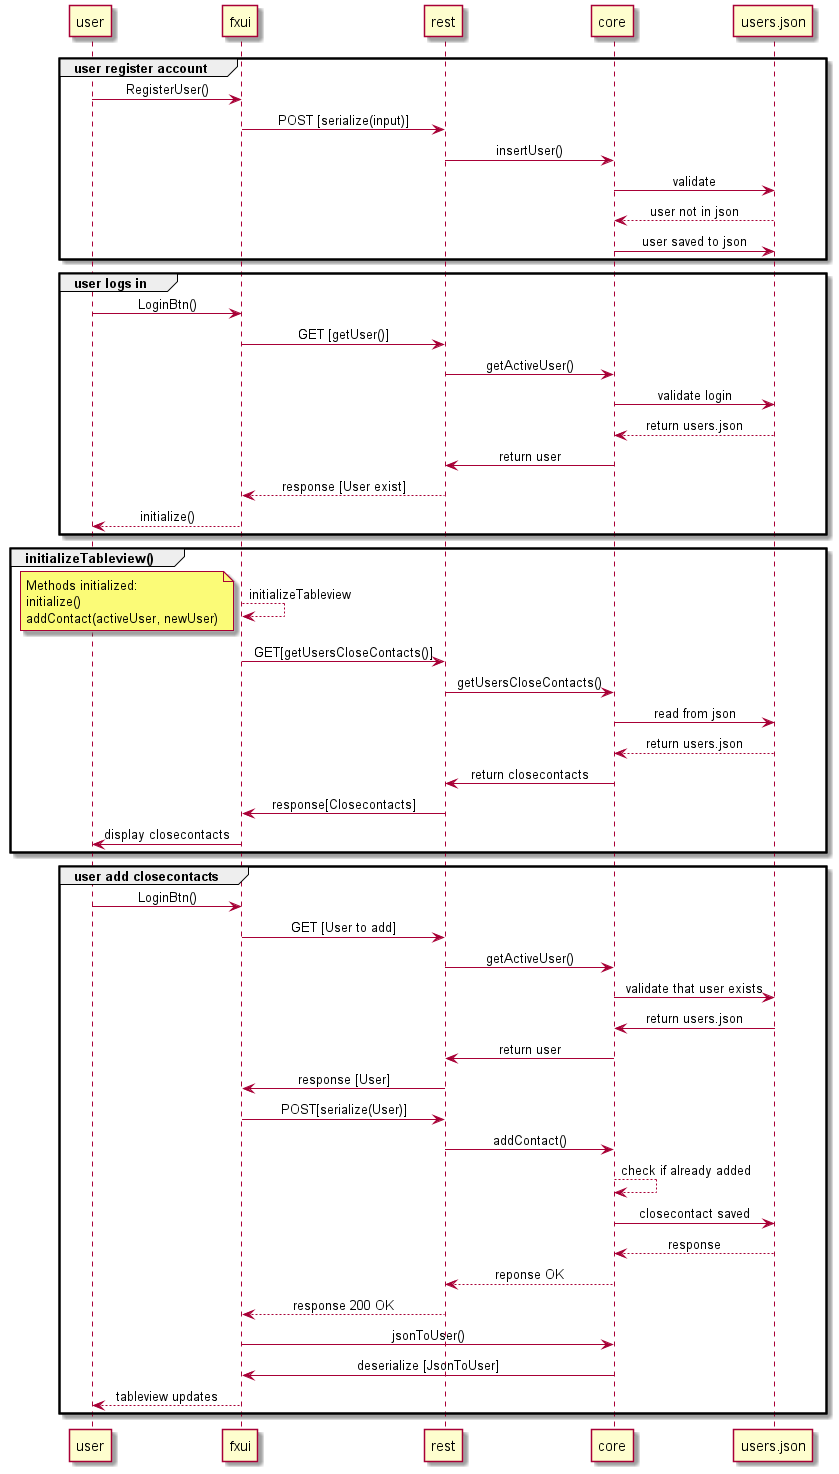

The diagram above was rendered by PlantUML. Its source (embedded in the PNG):
@startuml

skinparam SequenceMessageAlignment center
group user register account
user -> fxui: RegisterUser()
fxui -> rest: POST [serialize(input)]
rest -> core: insertUser()
core -> users.json: validate
users.json --> core: user not in json 
core -> users.json: user saved to json
end
group user logs in
user -> fxui: LoginBtn()
fxui -> rest: GET [getUser()]
rest -> core: getActiveUser()
core -> users.json:validate login
users.json --> core: return users.json
core -> rest: return user
rest --> fxui: response [User exist]
fxui --> user: initialize()
end
group initializeTableview()
fxui --> fxui: initializeTableview
note left 
Methods initialized:
initialize()
addContact(activeUser, newUser)
end note
fxui -> rest: GET[getUsersCloseContacts()]
rest -> core: getUsersCloseContacts()
core -> users.json: read from json
users.json --> core: return users.json
core -> rest: return closecontacts
rest -> fxui: response[Closecontacts]
fxui -> user: display closecontacts
end
group user add closecontacts
user -> fxui: LoginBtn()
fxui -> rest: GET [User to add]
rest -> core: getActiveUser()
core -> users.json: validate that user exists
users.json -> core: return users.json
core -> rest: return user
rest -> fxui: response [User]
fxui -> rest: POST[serialize(User)]
rest -> core: addContact()
core --> core: check if already added
core -> users.json: closecontact saved
users.json --> core: response
core --> rest: reponse OK
rest --> fxui: response 200 OK
fxui -> core: jsonToUser()
core -> fxui: deserialize [JsonToUser]
fxui --> user: tableview updates
end
@enduml